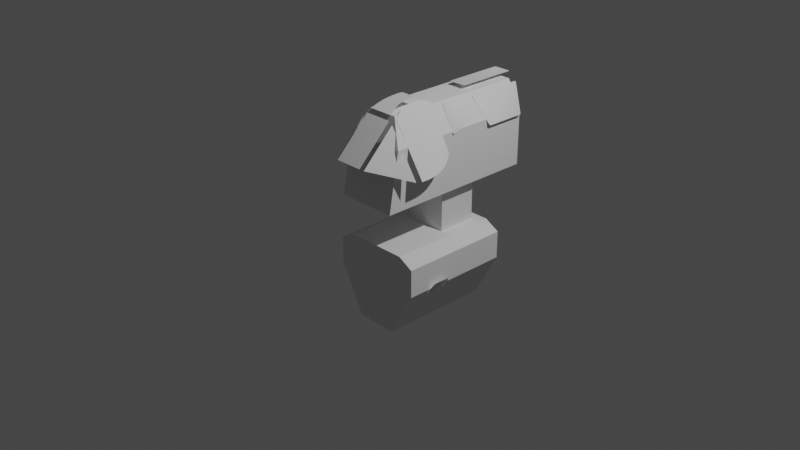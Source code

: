 # Source: KN7Cabin.blend  (saved by Blender 3.1.7; exported with 4.5.12 LTS)
import bpy
from mathutils import Matrix  # noqa: F401  (used for matrix-valued properties, if any)

bpy.ops.wm.read_factory_settings(use_empty=True)
scene = bpy.context.scene
scene.name = 'Scene'

# ---- collections
col_collection = bpy.data.collections.new('Collection'); scene.collection.children.link(col_collection)
col_collider_collider = bpy.data.collections.new('collider:collider')  # instanced only; not linked into the scene

# ---- materials (node trees are filled in below, after node groups)
mat_material_001 = bpy.data.materials.new('Material.001')
mat_material_001.use_transparent_shadow = False

# ---- material node trees
mat_material_001.use_nodes = True; mat_material_001.node_tree.nodes.clear()
_N = mat_material_001.node_tree.nodes; _L = mat_material_001.node_tree.links
n0 = _N.new('ShaderNodeBsdfPrincipled'); n0.name = 'Principled BSDF'; n0.location = (10, 300)
n0.distribution = 'GGX'
n0.subsurface_method = 'RANDOM_WALK_SKIN'
n0.inputs[3].default_value = 1.45
n0.inputs[27].default_value = (0.0, 0.0, 0.0, 1.0)
n0.inputs[28].default_value = 1.0
n1 = _N.new('ShaderNodeOutputMaterial'); n1.name = 'Material Output'; n1.location = (300, 300)
_L.new(n0.outputs[0], n1.inputs[0])
n1.is_active_output = True

# ---- world
world_world = bpy.data.worlds.new('World'); scene.world = world_world
world_world.use_nodes = True; world_world.node_tree.nodes.clear()
_N = world_world.node_tree.nodes; _L = world_world.node_tree.links
n0 = _N.new('ShaderNodeOutputWorld'); n0.name = 'World Output'; n0.location = (300, 300)
n1 = _N.new('ShaderNodeBackground'); n1.name = 'Background'; n1.location = (10, 300)
n1.inputs[0].default_value = (0.05088, 0.05088, 0.05088, 1.0)
_L.new(n1.outputs[0], n0.inputs[0])
n0.is_active_output = True
world_world.color = (0.05088, 0.05088, 0.05088)
world_world.use_sun_shadow = False
world_world.sun_shadow_jitter_overblur = 0.0

# ---- cameras
cam_camera = bpy.data.cameras.new('Camera')
cam_camera.clip_end = 100.0
cam_camera.ortho_scale = 7.314

# ---- lights
light_light = bpy.data.lights.new('Light', 'POINT')
light_light.transmission_factor = 0.0
light_light.energy = 1000.0
light_light.shadow_soft_size = 0.1
light_light.shadow_maximum_resolution = 0.006
light_light.use_absolute_resolution = True

# ---- meshes
me_cube_001 = bpy.data.meshes.new('Cube.001')
me_cube_001.from_pydata([(-0.2307, 0.3801, -0.1894), (-0.2307, 0.3801, 0.2976), (-0.2307, 0.8234, -0.1894), (-0.2307, 0.8234, 0.2976), (0.2307, 0.3801, -0.1894), (0.2307, 0.3801, 0.2976), (0.2307, 0.8234, -0.1894), (0.2307, 0.8234, 0.2976), (0.3349, 1.395, 0.2976), (0.3349, -0.4397, 0.2976), (0.2307, -0.3185, -0.1894), (0.1688, 1.395, 1.207), (-0.3349, 1.395, 0.2976), (-0.2307, -0.3185, -0.1894), (-0.1688, 1.395, 1.207), (-0.2307, -0.3185, -1.101), (0.2307, 0.3801, -1.101), (-0.3349, -0.4397, 0.2976), (0.1688, -0.2176, 1.207), (-0.1688, -0.2176, 1.207), (0.2307, -0.3185, -1.101), (-0.2307, 0.3801, -1.101), (-0.2307, 0.9317, -0.1894), (-0.2307, 0.8234, -1.101), (-0.2307, 0.9317, -1.101), (0.3349, -0.3287, 0.9326), (0.3349, 1.395, 0.9326), (0.2307, 0.8234, -1.101), (-0.3349, 1.395, 0.9326), (-0.3349, -0.3287, 0.9326), (0.2307, 0.9317, -0.1894), (0.2307, 0.9317, -1.101), (-0.3446, 0.8234, -0.1894), (0.3446, 0.8234, -0.1894), (-0.3446, 0.9317, -0.1894), (-0.3446, 0.3801, -0.1894), (0.3446, 0.3801, -0.1894), (0.3446, -0.3185, -0.1894), (-0.3446, -0.3185, -0.1894), (0.3446, 0.9317, -0.1894), (-0.5116, 0.8234, -0.2805), (-0.5116, 0.3801, -0.2805), (-0.5116, 0.8234, -0.585), (0.5116, 0.3801, -0.2805), (0.5116, 0.8234, -0.2805), (-0.5116, 0.9317, -0.585), (-0.5116, 0.9317, -0.2805), (0.5116, -0.3185, -0.2805), (0.5116, 0.8234, -0.585), (-0.5116, -0.3185, -0.585), (-0.5116, 0.3801, -0.585), (0.5116, 0.3801, -0.585), (0.5116, -0.3185, -0.585), (-0.5116, -0.3185, -0.2805), (0.5116, 0.9317, -0.2805), (0.5116, 0.9317, -0.585)], [], [(1, 0, 2, 3), (2, 6, 7, 3), (30, 39, 33, 6), (4, 0, 1, 5), (2, 22, 30, 6), (29, 17, 12, 28), (19, 14, 11, 18), (14, 28, 12), (6, 4, 5, 7), (10, 20, 15, 13), (8, 11, 14, 12), (25, 18, 11, 26), (7, 8, 12, 3), (8, 9, 25, 26), (29, 25, 9, 17), (19, 18, 25, 29), (1, 17, 9, 5), (5, 9, 8, 7), (3, 12, 17, 1), (10, 37, 20), (23, 21, 16, 27), (21, 15, 20, 16), (8, 26, 11), (19, 29, 28, 14), (4, 10, 13, 0), (22, 24, 31, 30), (31, 39, 30), (27, 31, 24, 23), (4, 36, 37, 10), (2, 32, 34, 22), (13, 38, 35, 0), (6, 33, 36, 4), (0, 35, 32, 2), (15, 38, 13), (22, 34, 24), (31, 55, 54, 39), (35, 41, 40, 32), (20, 52, 51, 16), (23, 42, 50, 21), (21, 50, 49, 15), (37, 47, 52, 20), (44, 48, 51, 43), (41, 53, 49, 50), (41, 50, 42, 40), (51, 52, 47, 43), (42, 45, 46, 40), (44, 54, 55, 48), (38, 53, 41, 35), (39, 54, 44, 33), (33, 44, 43, 36), (32, 40, 46, 34), (34, 46, 45, 24), (24, 45, 42, 23), (15, 49, 53, 38), (36, 43, 47, 37), (27, 48, 55, 31), (16, 51, 48, 27)])
_uv = me_cube_001.uv_layers.new(name='UVMap')
_uv.uv.foreach_set('vector', [0.625, 0.0, 0.375, 0.0, 0.375, 0.25, 0.625, 0.25, 0.375, 0.25, 0.375, 0.5, 0.625, 0.5, 0.625, 0.25, 0.375, 0.5, 0.375, 0.5, 0.375, 0.5, 0.375, 0.5, 0.375, 0.75, 0.375, 1.0, 0.625, 1.0, 0.625, 0.75, 0.375, 0.25, 0.375, 0.25, 0.375, 0.5, 0.375, 0.5, 0.625, 0.0, 0.625, 0.0, 0.625, 0.25, 0.625, 0.25, 0.875, 0.75, 0.875, 0.5, 0.625, 0.5, 0.625, 0.75, 0.625, 0.25, 0.625, 0.25, 0.625, 0.25, 0.375, 0.5, 0.375, 0.75, 0.625, 0.75, 0.625, 0.5, 0.375, 0.75, 0.375, 0.75, 0.375, 1.0, 0.375, 1.0, 0.625, 0.5, 0.625, 0.5, 0.625, 0.25, 0.625, 0.25, 0.625, 0.75, 0.625, 0.75, 0.625, 0.5, 0.625, 0.5, 0.625, 0.5, 0.625, 0.5, 0.625, 0.25, 0.625, 0.25, 0.625, 0.5, 0.625, 0.75, 0.625, 0.75, 0.625, 0.5, 0.625, 1.0, 0.625, 0.75, 0.625, 0.75, 0.625, 1.0, 0.625, 1.0, 0.625, 0.75, 0.625, 0.75, 0.625, 1.0, 0.625, 1.0, 0.625, 1.0, 0.625, 0.75, 0.625, 0.75, 0.625, 0.75, 0.625, 0.75, 0.625, 0.5, 0.625, 0.5, 0.625, 0.25, 0.625, 0.25, 0.625, 0.0, 0.625, 0.0, 0.375, 0.75, 0.375, 0.75, 0.375, 0.75, 0.125, 0.5, 0.125, 0.75, 0.375, 0.75, 0.375, 0.5, 0.125, 0.75, 0.125, 0.75, 0.375, 0.75, 0.375, 0.75, 0.625, 0.5, 0.625, 0.5, 0.625, 0.5, 0.625, 0.0, 0.625, 0.0, 0.625, 0.25, 0.625, 0.25, 0.375, 0.75, 0.375, 0.75, 0.375, 1.0, 0.375, 1.0, 0.375, 0.25, 0.375, 0.25, 0.375, 0.5, 0.375, 0.5, 0.375, 0.5, 0.375, 0.5, 0.375, 0.5, 0.375, 0.5, 0.375, 0.5, 0.125, 0.5, 0.125, 0.5, 0.375, 0.75, 0.375, 0.75, 0.375, 0.75, 0.375, 0.75, 0.375, 0.25, 0.375, 0.25, 0.375, 0.25, 0.375, 0.25, 0.375, 1.0, 0.375, 1.0, 0.375, 1.0, 0.375, 1.0, 0.375, 0.5, 0.375, 0.5, 0.375, 0.75, 0.375, 0.75, 0.375, 0.0, 0.375, 0.0, 0.375, 0.25, 0.375, 0.25, 0.375, 1.0, 0.375, 1.0, 0.375, 1.0, 0.375, 0.25, 0.375, 0.25, 0.375, 0.25, 0.375, 0.5, 0.375, 0.5, 0.375, 0.5, 0.375, 0.5, 0.375, 0.0, 0.375, 0.0, 0.375, 0.25, 0.375, 0.25, 0.375, 0.75, 0.375, 0.75, 0.375, 0.75, 0.375, 0.75, 0.125, 0.5, 0.125, 0.5, 0.125, 0.75, 0.125, 0.75, 0.125, 0.75, 0.125, 0.75, 0.125, 0.75, 0.125, 0.75, 0.375, 0.75, 0.375, 0.75, 0.375, 0.75, 0.375, 0.75, 0.375, 0.5, 0.375, 0.5, 0.375, 0.75, 0.375, 0.75, 0.375, 0.0, 0.375, 0.0, 0.375, 0.0, 0.375, 0.0, 0.375, 0.0, 0.375, 0.0, 0.375, 0.25, 0.375, 0.25, 0.375, 0.75, 0.375, 0.75, 0.375, 0.75, 0.375, 0.75, 0.375, 0.25, 0.375, 0.25, 0.375, 0.25, 0.375, 0.25, 0.375, 0.5, 0.375, 0.5, 0.375, 0.5, 0.375, 0.5, 0.375, 1.0, 0.375, 1.0, 0.375, 1.0, 0.375, 1.0, 0.375, 0.5, 0.375, 0.5, 0.375, 0.5, 0.375, 0.5, 0.375, 0.5, 0.375, 0.5, 0.375, 0.75, 0.375, 0.75, 0.375, 0.25, 0.375, 0.25, 0.375, 0.25, 0.375, 0.25, 0.375, 0.25, 0.375, 0.25, 0.375, 0.25, 0.375, 0.25, 0.125, 0.5, 0.125, 0.5, 0.125, 0.5, 0.125, 0.5, 0.375, 1.0, 0.375, 1.0, 0.375, 1.0, 0.375, 1.0, 0.375, 0.75, 0.375, 0.75, 0.375, 0.75, 0.375, 0.75, 0.375, 0.5, 0.375, 0.5, 0.375, 0.5, 0.375, 0.5, 0.375, 0.75, 0.375, 0.75, 0.375, 0.5, 0.375, 0.5])
me_cube_001.use_remesh_fix_poles = True
me_cube_001.use_remesh_preserve_attributes = False
me_cube_001.update()
me_kn7_interior_001 = bpy.data.meshes.new('KN7_Interior.001')
me_kn7_interior_001.from_pydata([(0.5714, -0.03262, -0.5048), (0.5676, -0.04507, -0.5096), (0.5622, -0.05436, -0.5191), (0.5232, -0.07689, -0.5845), (0.5061, 0.02114, 0.639), (0.5108, -0.05314, 0.631), (0.4972, 0.09033, 0.6543), (0.4795, 0.1575, 0.6847), (0.512, -0.1249, 0.629), (0.512, -0.1799, 0.629), (0.4552, 0.2158, 0.7263), (0.1565, -0.6574, 0.7909), (0.1565, -0.276, 1.173), (0.1486, 0.2115, 1.252), (0.1392, 0.1509, 1.269), (0.1362, 0.07334, 1.274), (0.1394, -0.01121, 1.268), (0.1472, -0.08843, 1.255), (0.1668, -0.165, 1.221), (0.1922, -0.2161, 1.178), (0.1621, 0.2639, 1.229), (0.4269, 0.2639, 0.775), (0.1024, -0.1009, 1.28), (0.09358, -0.01551, 1.295), (0.1216, -0.184, 1.247), (0.1372, -0.231, 1.212), (0.09064, 0.07299, 1.3), (-0.1565, -0.276, 1.173), (0.4938, -0.2429, 0.6351), (0.1979, -0.2778, 1.143), (0.3332, -0.4583, 0.7138), (0.1977, -0.6401, 0.7801), (-0.5061, 0.02114, 0.639), (-0.5108, -0.05314, 0.631), (-0.4972, 0.09033, 0.6543), (-0.4795, 0.1575, 0.6847), (-0.512, -0.1249, 0.629), (-0.512, -0.1799, 0.629), (-0.4552, 0.2158, 0.7263), (-0.1565, -0.6574, 0.7909), (-0.1621, 0.2639, 1.229), (-0.1486, 0.2115, 1.252), (-0.1392, 0.1509, 1.269), (-0.1362, 0.07334, 1.274), (-0.1394, -0.01121, 1.268), (-0.1472, -0.08843, 1.255), (-0.1668, -0.165, 1.221), (-0.1922, -0.2161, 1.178), (-0.4269, 0.2639, 0.775), (-0.1024, -0.1009, 1.28), (-0.1216, -0.184, 1.247), (-0.09358, -0.01551, 1.295), (-0.1372, -0.231, 1.212), (-0.09064, 0.07299, 1.3), (-0.4938, -0.2429, 0.6351), (-0.3332, -0.4583, 0.7138), (-0.1977, -0.6401, 0.7801), (-0.1979, -0.2778, 1.143), (-0.1825, 0.6377, 1.194), (-0.1825, 0.415, 1.194), (-0.197, 0.8283, 1.169), (-0.1978, 0.8211, 1.168), (-0.197, 1.452, 1.169), (-0.1978, 1.459, 1.168), (-0.1998, 1.464, 1.164), (-0.1998, 0.8158, 1.164), (-0.203, 1.467, 1.159), (-0.2067, 1.466, 1.153), (-0.3636, 1.376, 0.8836), (-0.3687, 1.369, 0.8748), (-0.2067, 0.8138, 1.153), (-0.203, 0.8132, 1.159), (-0.3636, 0.9036, 0.8836), (-0.3687, 0.9109, 0.8748), (-0.1, 0.815, 1.25), (-0.1, 1.465, 1.25), (-0.09799, 0.8075, 1.25), (0.1, 0.815, 1.25), (0.09799, 0.8075, 1.25), (0.1, 1.465, 1.25), (0.09799, 1.473, 1.25), (0.0925, 1.478, 1.25), (0.2976, 0.7158, 0.9968), (0.1885, 0.6534, 1.184), (0.3015, 0.716, 0.9901), (0.1835, 0.4075, 1.193), (0.1825, 0.415, 1.194), (0.1825, 0.6377, 1.194), (0.1842, 0.6474, 1.191), (0.1863, 0.402, 1.188), (0.1901, 0.4, 1.181), (0.3412, 0.4, 0.922), (0.3448, 0.4015, 0.9157), (0.3475, 0.4056, 0.9112), (0.3069, 0.7056, 0.9808), (0.3049, 0.7122, 0.9843), (0.3485, 0.4192, 0.9095), (0.3488, 0.4119, 0.909), (0.3636, 1.376, 0.8836), (0.2067, 1.466, 1.153), (0.203, 1.467, 1.159), (0.3687, 1.369, 0.8748), (0.3708, 1.357, 0.8712), (0.3708, 0.9228, 0.8712), (0.3687, 0.9109, 0.8748), (0.3636, 0.9036, 0.8836), (0.2067, 0.8138, 1.153), (0.203, 0.8132, 1.159), (0.4965, 0.1483, -0.6453), (0.4908, 0.1391, -0.6547), (0.4797, -0.02524, -0.6626), (0.482, -0.03857, -0.6578), (0.4869, -0.04858, -0.6487), (0.4871, 0.1263, -0.66), (0.5719, 0.1422, -0.5157), (0.5353, 0.1707, -0.5803), (0.577, 0.1321, -0.507), (0.5788, 0.1192, -0.5022), (-0.3708, 1.357, 0.8712), (-0.3708, 0.9228, 0.8712), (-0.1885, 0.6534, 1.184), (-0.1842, 0.6474, 1.191), (-0.2976, 0.7158, 0.9968), (-0.3015, 0.716, 0.9901), (-0.3049, 0.7122, 0.9843), (-0.3412, 0.4, 0.922), (-0.1901, 0.4, 1.181), (-0.1863, 0.402, 1.188), (-0.1835, 0.4075, 1.193), (-0.3448, 0.4015, 0.9157), (-0.3475, 0.4056, 0.9112), (-0.3069, 0.7056, 0.9808), (-0.3485, 0.4192, 0.9095), (-0.3488, 0.4119, 0.909), (-0.0925, 1.478, 1.25), (-0.085, 1.48, 1.25), (-0.09799, 1.473, 1.25), (0.085, 1.48, 1.25), (-0.0925, 0.802, 1.25), (-0.085, 0.8, 1.25), (0.085, 0.8, 1.25), (0.0925, 0.802, 1.25), (0.1978, 0.8211, 1.168), (0.1998, 0.8158, 1.164), (0.197, 0.8283, 1.169), (0.197, 1.452, 1.169), (0.1978, 1.459, 1.168), (0.1998, 1.464, 1.164), (-0.5676, -0.04507, -0.5096), (-0.5714, -0.03262, -0.5048), (-0.5622, -0.05436, -0.5191), (-0.5232, -0.07689, -0.5845), (-0.577, 0.1321, -0.507), (-0.5719, 0.1422, -0.5157), (-0.5788, 0.1192, -0.5022), (-0.4908, 0.1391, -0.6547), (-0.4965, 0.1483, -0.6453), (-0.5353, 0.1707, -0.5803), (-0.4869, -0.04858, -0.6487), (-0.482, -0.03857, -0.6578), (-0.4797, -0.02524, -0.6626), (-0.4871, 0.1263, -0.66), (0.0932, 0.1283, 1.296), (-0.0932, 0.1283, 1.296)], [], [(12, 11, 39, 27), (31, 29, 28, 30), (57, 56, 55, 54), (125, 129, 130, 133, 132, 131, 124, 123, 122, 120, 121, 58, 59, 128, 127, 126), (111, 112, 3, 2, 1, 0, 117, 116, 114, 115, 108, 109, 113, 110), (139, 138, 76, 74, 75, 136, 134, 135, 137, 81, 80, 79, 77, 78, 141, 140), (41, 42, 43, 44, 45, 46, 47, 37, 36, 33, 32, 34, 35, 38, 48, 40), (91, 90, 89, 85, 86, 87, 88, 83, 82, 84, 95, 94, 96, 97, 93, 92), (70, 72, 73, 119, 118, 69, 68, 67, 66, 64, 63, 62, 60, 61, 65, 71), (24, 25, 52, 50, 49, 51, 53, 163, 162, 26, 23, 22), (104, 105, 106, 107, 143, 142, 144, 145, 146, 147, 100, 99, 98, 101, 102, 103), (16, 15, 14, 13, 20, 21, 10, 7, 6, 4, 5, 8, 9, 19, 18, 17), (155, 156, 157, 153, 152, 154, 149, 148, 150, 151, 158, 159, 160, 161)])
_uv = me_kn7_interior_001.uv_layers.new(name='UVMap')
_uv.uv.foreach_set('vector', [0.1596, 0.9707, 0.1094, 0.9614, 0.2527, 0.9614, 0.2466, 0.9707, 0.1179, 0.9614, 0.2527, 0.9614, 0.2526, 0.9521, 0.08956, 0.9707, 0.08546, 0.9521, 0.1517, 0.9707, 0.08956, 0.9707, 0.2526, 0.9521, 0.02852, 0.9614, 0.02666, 0.9614, 0.0253, 0.9614, 0.1061, 0.9614, 0.1043, 0.9614, 0.02726, 0.9614, 0.02532, 0.9614, 0.0766, 0.9521, 0.07473, 0.9521, 0.0187, 0.9521, 0.01629, 0.9521, 0.07537, 0.9521, 0.01941, 0.9521, 0.01753, 0.9521, 0.1075, 0.9614, 0.1056, 0.9614, 0.06038, 0.9731, 0.06487, 0.9731, 0.08802, 0.9731, 0.06487, 0.9731, 0.06038, 0.9731, 0.05593, 0.9731, 0.01603, 0.9731, 0.06038, 0.9731, 0.06487, 0.9731, 0.08802, 0.9731, 0.06487, 0.9731, 0.06038, 0.9731, 0.05593, 0.9731, 0.05593, 0.9731, 0.02361, 0.9521, 0.2522, 0.9521, 0.2508, 0.9521, 0.249, 0.9521, 0.08915, 0.9521, 0.02003, 0.9521, 0.02154, 0.9521, 0.02361, 0.9521, 0.07049, 0.9521, 0.08596, 0.9521, 0.08731, 0.9521, 0.08915, 0.9521, 0.249, 0.9521, 0.07407, 0.9521, 0.07256, 0.9521, 0.07049, 0.9521, 0.2375, 0.9614, 0.2211, 0.9614, 0.201, 0.9614, 0.1791, 0.9614, 0.1588, 0.9614, 0.1366, 0.9614, 0.1179, 0.9614, 0.08546, 0.9521, 0.1367, 0.9707, 0.1172, 0.9707, 0.0968, 0.9707, 0.07737, 0.9707, 0.05673, 0.9707, 0.03616, 0.9707, 0.01599, 0.9707, 0.01592, 0.9707, 0.02852, 0.9614, 0.1056, 0.9614, 0.1075, 0.9614, 0.1089, 0.9614, 0.01941, 0.9521, 0.07537, 0.9521, 0.0778, 0.9521, 0.0187, 0.9521, 0.07473, 0.9521, 0.0766, 0.9521, 0.07796, 0.9521, 0.02726, 0.9614, 0.1043, 0.9614, 0.1061, 0.9614, 0.1075, 0.9614, 0.02666, 0.9614, 0.01945, 0.9614, 0.11, 0.9614, 0.1131, 0.9614, 0.1474, 0.9707, 0.02026, 0.9707, 0.01684, 0.9707, 0.11, 0.9614, 0.01948, 0.9614, 0.01758, 0.9614, 0.01619, 0.9614, 0.2495, 0.9521, 0.2477, 0.9521, 0.09038, 0.9521, 0.0886, 0.9521, 0.0873, 0.9521, 0.01755, 0.9614, 0.2368, 0.9707, 0.1598, 0.9707, 0.2527, 0.9707, 0.2368, 0.9707, 0.2136, 0.9707, 0.1913, 0.9707, 0.1685, 0.9707, 0.01948, 0.9521, 0.1541, 0.9707, 0.1685, 0.9707, 0.1913, 0.9707, 0.2136, 0.9707, 0.1508, 0.9707, 0.11, 0.9614, 0.01945, 0.9614, 0.01755, 0.9614, 0.0873, 0.9521, 0.0886, 0.9521, 0.09038, 0.9521, 0.2477, 0.9521, 0.2495, 0.9521, 0.01619, 0.9614, 0.01758, 0.9614, 0.01948, 0.9614, 0.11, 0.9614, 0.01684, 0.9707, 0.02026, 0.9707, 0.1474, 0.9707, 0.1791, 0.9614, 0.201, 0.9614, 0.2211, 0.9614, 0.2375, 0.9614, 0.2527, 0.9614, 0.1517, 0.9707, 0.03616, 0.9707, 0.05673, 0.9707, 0.07737, 0.9707, 0.0968, 0.9707, 0.1172, 0.9707, 0.1367, 0.9707, 0.1517, 0.9707, 0.2526, 0.9521, 0.1366, 0.9614, 0.1588, 0.9614, 0.06038, 0.9731, 0.06487, 0.9731, 0.08802, 0.9731, 0.06487, 0.9731, 0.06038, 0.9731, 0.01603, 0.9731, 0.05593, 0.9731, 0.06038, 0.9731, 0.06487, 0.9731, 0.08802, 0.9731, 0.06487, 0.9731, 0.06038, 0.9731, 0.05593, 0.9731, 0.05593, 0.9731])
me_kn7_interior_001.materials.append(mat_material_001)
me_kn7_interior_001.use_remesh_fix_poles = True
me_kn7_interior_001.use_remesh_preserve_attributes = False
me_kn7_interior_001.update()
me_kn7_interior_001.normals_split_custom_set([tuple(v) for v in zip(*[iter([0.0, 0.7075, -0.7067, 0.0, 0.7075, -0.7067, 0.0, 0.7075, -0.7067, 0.0, 0.7075, -0.7067, -0.7916, 0.4326, -0.4314, -0.7916, 0.4326, -0.4314, -0.7916, 0.4326, -0.4314, -0.7916, 0.4326, -0.4314, 0.7916, 0.4326, -0.4314, 0.7916, 0.4326, -0.4314, 0.7916, 0.4326, -0.4314, 0.7916, 0.4326, -0.4314, 0.9098, -1.485e-05, -0.415, 0.7488, 0.1434, -0.6471, 0.7867, 0.2367, -0.5701, 0.8499, 0.231, -0.4736, 0.8735, 0.0957, -0.4772, 0.8905, 0.1118, -0.4411, 0.9486, 0.1252, -0.2907, 0.9648, -0.00486, -0.2628, 0.9197, -0.03614, -0.3909, 0.921, -0.09963, -0.3765, 0.8752, -0.2803, -0.3943, 0.8513, -0.1706, -0.4962, 0.8396, -0.1261, -0.5284, 0.7423, -0.183, -0.6445, 0.7086, -0.067, -0.7024, 0.7908, -5.403e-07, -0.612, -0.8714, 0.2279, 0.4343, -0.7528, -0.04377, 0.6567, -0.8635, 0.03379, 0.5033, -0.7646, 0.1642, 0.6233, -0.8055, 0.2269, 0.5474, -0.8361, 0.2332, 0.4965, -0.9151, 0.175, 0.3632, -0.9125, 0.1726, 0.3708, -0.9441, 0.08236, 0.3193, -0.8635, 0.03379, 0.5033, -0.9284, -0.09956, 0.3581, -0.8985, -0.1489, 0.4129, -0.8559, -0.1817, 0.4841, -0.8127, -0.1658, 0.5587, -0.1261, 0.03379, -0.9914, 0.25, -0.06699, -0.9659, 0.183, -0.183, -0.9659, 0.03377, -0.1261, -0.9914, -5.923e-06, -0.1305, -0.9914, -0.067, -0.25, -0.9659, -0.183, -0.183, -0.9659, -0.1261, -0.03378, -0.9914, -0.1306, 5.89e-06, -0.9914, -0.25, 0.067, -0.9659, -0.183, 0.183, -0.9659, -0.03377, 0.1261, -0.9914, 5.912e-06, 0.1305, -0.9914, 0.06698, 0.25, -0.9659, 0.183, 0.183, -0.9659, 0.1261, 0.03377, -0.9914, 0.8408, 0.07719, -0.5358, 0.863, -0.1105, -0.4931, 0.8584, -0.07664, -0.5071, 0.8563, -0.05961, -0.513, 0.8253, -0.1205, -0.5517, 0.799, -0.1098, -0.5912, 0.864, -1.408e-07, -0.5036, 0.864, -1.408e-07, -0.5036, 0.8641, 0.01605, -0.5031, 0.8659, 0.04612, -0.498, 0.8701, 0.06062, -0.4892, 0.8853, 0.103, -0.4534, 0.8924, 0.07959, -0.4441, 0.894, 0.05642, -0.4446, 0.864, -1.408e-07, -0.5036, 0.864, -1.408e-07, -0.5036, -0.8105, 0.01973, -0.5854, -0.92, 0.03378, -0.3904, -0.9267, 0.183, -0.3283, -0.8683, 0.2499, -0.4286, -0.8566, 0.1305, -0.4993, -0.8224, 0.1607, -0.5457, -0.7031, 0.1738, -0.6895, -0.7687, 0.04725, -0.6378, -0.7908, 0.002451, -0.612, -0.7204, -0.1252, -0.6821, -0.7672, -0.2217, -0.6018, -0.8384, -0.1254, -0.5305, -0.8556, -0.09931, -0.508, -0.8844, -0.2147, -0.4143, -0.9364, -0.1582, -0.3134, -0.9548, -0.04594, -0.2936, 0.9097, -0.008076, -0.4153, 0.7815, 0.09964, -0.6159, 0.7744, 0.2803, -0.5672, 0.8513, 0.1706, -0.4962, 0.8802, 0.1607, -0.4466, 0.9465, 0.1738, -0.272, 0.9339, 0.04725, -0.3545, 0.9097, 0.008062, -0.4153, 0.9485, -0.0874, -0.3045, 0.9149, -0.2007, -0.3502, 0.8636, -0.2271, -0.4502, 0.8597, -0.09964, -0.5011, 0.8497, -0.09762, -0.5181, 0.7682, -0.182, -0.6137, 0.716, -0.09639, -0.6914, 0.7241, 0.01875, -0.6894, 0.01993, 0.2754, -0.9611, 1.947e-07, 0.2561, -0.9666, 0.005582, 0.2481, -0.9687, -0.01993, 0.2754, -0.9611, -0.04033, 0.2875, -0.9569, -0.03127, 0.2612, -0.9648, -0.03182, 0.2734, -0.9614, 1.947e-07, 0.2561, -0.9666, 1.947e-07, 0.2561, -0.9666, 0.03161, 0.238, -0.9708, 0.03176, 0.2548, -0.9665, 0.05185, 0.2575, -0.9649, -0.9465, -0.1738, -0.272, -0.7815, 0.09963, -0.6159, -0.8115, 0.02757, -0.5837, -0.7242, 0.01876, -0.6894, -0.716, -0.09639, -0.6914, -0.7682, -0.182, -0.6138, -0.8497, -0.09762, -0.5181, -0.8597, -0.09964, -0.501, -0.8635, -0.2271, -0.4502, -0.9149, -0.2007, -0.3503, -0.9485, -0.08745, -0.3045, -0.9097, 0.00804, -0.4153, -0.9339, 0.04729, -0.3545, -0.9465, 0.1738, -0.272, -0.8802, 0.1607, -0.4466, -0.8513, 0.1706, -0.4962, -0.8563, -0.05961, -0.513, -0.8584, 0.07659, -0.5072, -0.8422, 0.1059, -0.5287, -0.8408, 0.07718, -0.5358, -0.864, 3.271e-07, -0.5036, -0.864, 3.271e-07, -0.5036, -0.8328, -0.06701, -0.5495, -0.8352, -0.09139, -0.5423, -0.8436, -0.1127, -0.525, -0.8583, -0.06213, -0.5093, -0.8623, -0.04646, -0.5043, -0.8638, -0.01611, -0.5035, -0.864, 3.271e-07, -0.5036, -0.864, 3.271e-07, -0.5036, -0.8888, 0.1377, -0.4372, -0.8694, 0.1325, -0.476, 0.7623, 0.1513, 0.6293, 0.9288, -0.09841, 0.3573, 0.8635, 0.03379, 0.5033, 0.9441, 0.08235, 0.3193, 0.9125, 0.1726, 0.3708, 0.9151, 0.175, 0.3632, 0.8361, 0.2332, 0.4965, 0.8055, 0.2269, 0.5474, 0.7689, 0.1742, 0.6152, 0.8635, 0.03379, 0.5033, 0.7528, -0.04377, 0.6567, 0.773, -0.1183, 0.6232, 0.8127, -0.1658, 0.5587, 0.8559, -0.1817, 0.4841])] * 3)])
me_collider = bpy.data.meshes.new('collider')
me_collider.from_pydata([(-0.2135, 0.394, -1.09), (-0.2135, 0.394, 0.4295), (-0.2135, 0.812, 0.4295), (-0.2135, 0.812, -1.09), (0.2135, 0.812, -1.09), (0.2135, 0.812, 0.4295), (0.2135, 0.394, 0.4295), (0.2135, 0.394, -1.09)], [(0, 1), (1, 2), (2, 3), (3, 4), (4, 5), (5, 6), (6, 7), (7, 0), (6, 1), (5, 2), (7, 4), (3, 0)], [])
me_collider.use_remesh_fix_poles = True
me_collider.use_remesh_preserve_attributes = False
me_collider.update()

# ---- objects
ob_light = bpy.data.objects.new('Light', light_light)
ob_camera = bpy.data.objects.new('Camera', cam_camera)
ob_freeiva = bpy.data.objects.new('FreeIva', None)
ob_shellcollider = bpy.data.objects.new('shellCollider', me_cube_001)
ob_empty_001 = bpy.data.objects.new('Empty.001', None)
ob_ladder = bpy.data.objects.new('ladder', None)
ob_windows = bpy.data.objects.new('windows', me_kn7_interior_001)
ob_mesh_collider = bpy.data.objects.new('mesh:collider', me_collider)

# ---- transforms, parenting, visibility, modifiers, constraints
ob_light.location = (4.076, 1.005, 5.904)
ob_light.rotation_euler = (0.6503, 0.05522, 1.866)
ob_light.lock_rotations_4d = False
ob_light.empty_display_type = 'ARROWS'
ob_light.color = (0.0, 0.0, 0.0, 0.0)
ob_light.lineart.crease_threshold = 0.0
ob_camera.location = (7.359, -6.926, 4.958)
ob_camera.rotation_euler = (1.109, 0.0, 0.8149)
ob_camera.lock_rotations_4d = False
ob_camera.empty_display_type = 'ARROWS'
ob_camera.color = (0.0, 0.0, 0.0, 0.0)
ob_camera.display_type = 'WIRE'
ob_camera.lineart.crease_threshold = 0.0
ob_freeiva.location = (0.0, 0.0, 0.0)
ob_shellcollider.parent = ob_freeiva
ob_shellcollider.location = (0.0, 0.0, 0.0)
ob_empty_001.location = (0.0, 0.8733, -0.8182)
ob_ladder.parent = ob_freeiva
ob_ladder.location = (0.0, 0.0, 0.0)
ob_ladder.empty_display_type = 'ARROWS'
ob_ladder.empty_display_size = 0.3
ob_ladder.instance_type = 'COLLECTION'
ob_windows.parent = ob_freeiva
ob_windows.location = (0.0, 0.0, 0.0)
ob_windows.rotation_mode = 'QUATERNION'
ob_windows.rotation_quaternion = (1.0, 0.0, 0.0, 0.0)
ob_mesh_collider.location = (0.0, 0.0, 0.0)
ob_ladder.instance_collection = col_collider_collider

# ---- collection membership
col_collection.objects.link(ob_light)
col_collection.objects.link(ob_camera)
col_collection.objects.link(ob_freeiva)
col_collection.objects.link(ob_shellcollider)
col_collection.objects.link(ob_empty_001)
col_collection.objects.link(ob_ladder)
col_collection.objects.link(ob_windows)
col_collider_collider.objects.link(ob_mesh_collider)

# ---- scene / render settings (as saved in the file)
scene.camera = ob_camera
scene.frame_start = 1; scene.frame_end = 250; scene.frame_set(1)
scene.render.engine = 'BLENDER_EEVEE_NEXT'
scene.cycles.sampling_pattern = 'TABULATED_SOBOL'
scene.cycles.use_light_tree = False
scene.view_settings.view_transform = 'Filmic'
bpy.context.view_layer.update()
